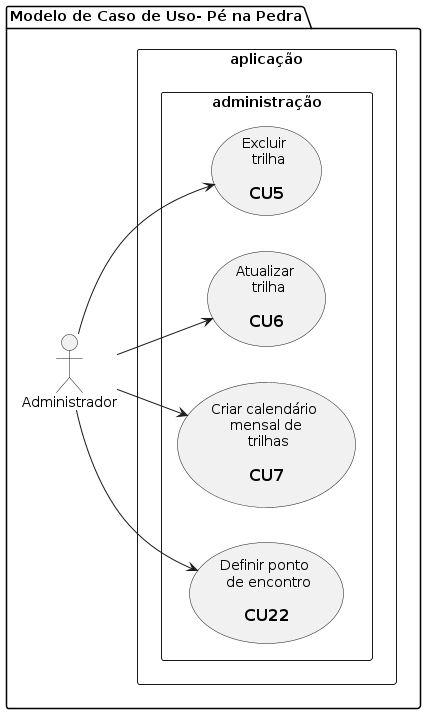

The diagram above was rendered by PlantUML. Its source (embedded in the PNG):
@startuml pe_na_pedra_usecase_3
  left to right direction
  
  package "Modelo de Caso de Uso- Pé na Pedra" {
    
    :Administrador: as adm
    
    rectangle aplicação {
      rectangle administração {
        usecase uc5 as "Excluir \n trilha\n 
          == CU5"
        usecase uc6 as "Atualizar \n trilha\n 
          == CU6"
        usecase uc7 as "Criar calendário \n mensal de \n trilhas\n 
          == CU7"
        usecase uc22 as "Definir ponto \n de encontro\n 
          == CU22"
      }
    }
  }  

  adm --> uc5
  adm --> uc6
  adm --> uc7
  adm --> uc22 
@enduml